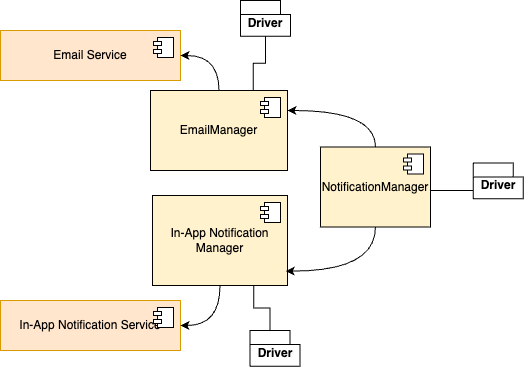

The diagram above was exported from draw.io. Its source (the exported page's mxGraphModel, read from the mxfile embedded in the PNG):
<mxGraphModel dx="-3235" dy="1245" grid="1" gridSize="10" guides="1" tooltips="1" connect="1" arrows="1" fold="1" page="1" pageScale="1" pageWidth="850" pageHeight="1100" math="0" shadow="0">
  <root>
    <mxCell id="0" />
    <mxCell id="1" parent="0" />
    <mxCell id="2" value="Email Service" style="html=1;dropTarget=0;whiteSpace=wrap;fillColor=#ffe6cc;strokeColor=#d79b00;" vertex="1" parent="1">
      <mxGeometry x="5120" y="450" width="180" height="50" as="geometry" />
    </mxCell>
    <mxCell id="3" value="" style="shape=module;jettyWidth=8;jettyHeight=4;" vertex="1" parent="2">
      <mxGeometry x="1" width="20" height="20" relative="1" as="geometry">
        <mxPoint x="-27" y="7" as="offset" />
      </mxGeometry>
    </mxCell>
    <mxCell id="4" value="In-App Notification Service" style="html=1;dropTarget=0;whiteSpace=wrap;fillColor=#ffe6cc;strokeColor=#d79b00;" vertex="1" parent="1">
      <mxGeometry x="5120" y="720" width="180" height="50" as="geometry" />
    </mxCell>
    <mxCell id="5" value="" style="shape=module;jettyWidth=8;jettyHeight=4;" vertex="1" parent="4">
      <mxGeometry x="1" width="20" height="20" relative="1" as="geometry">
        <mxPoint x="-27" y="7" as="offset" />
      </mxGeometry>
    </mxCell>
    <mxCell id="6" style="edgeStyle=orthogonalEdgeStyle;rounded=0;orthogonalLoop=1;jettySize=auto;html=1;exitX=0.5;exitY=0;exitDx=0;exitDy=0;entryX=1;entryY=0.5;entryDx=0;entryDy=0;curved=1;" edge="1" source="7" target="2" parent="1">
      <mxGeometry relative="1" as="geometry" />
    </mxCell>
    <mxCell id="7" value="EmailManager" style="html=1;dropTarget=0;whiteSpace=wrap;fillColor=#fff2cc;strokeColor=#000000;" vertex="1" parent="1">
      <mxGeometry x="5270" y="510" width="137" height="80" as="geometry" />
    </mxCell>
    <mxCell id="8" value="" style="shape=module;jettyWidth=8;jettyHeight=4;" vertex="1" parent="7">
      <mxGeometry x="1" width="20" height="20" relative="1" as="geometry">
        <mxPoint x="-27" y="7" as="offset" />
      </mxGeometry>
    </mxCell>
    <mxCell id="9" style="edgeStyle=orthogonalEdgeStyle;rounded=0;orthogonalLoop=1;jettySize=auto;html=1;exitX=0.5;exitY=1;exitDx=0;exitDy=0;entryX=1;entryY=0.5;entryDx=0;entryDy=0;curved=1;" edge="1" source="10" target="4" parent="1">
      <mxGeometry relative="1" as="geometry" />
    </mxCell>
    <mxCell id="10" value="In-App Notification Manager" style="html=1;dropTarget=0;whiteSpace=wrap;fillColor=#fff2cc;strokeColor=#000000;" vertex="1" parent="1">
      <mxGeometry x="5272" y="615" width="135" height="90" as="geometry" />
    </mxCell>
    <mxCell id="11" value="" style="shape=module;jettyWidth=8;jettyHeight=4;" vertex="1" parent="10">
      <mxGeometry x="1" width="20" height="20" relative="1" as="geometry">
        <mxPoint x="-27" y="7" as="offset" />
      </mxGeometry>
    </mxCell>
    <mxCell id="12" style="edgeStyle=orthogonalEdgeStyle;rounded=0;orthogonalLoop=1;jettySize=auto;html=1;exitX=0.5;exitY=0;exitDx=0;exitDy=0;entryX=1;entryY=0.25;entryDx=0;entryDy=0;curved=1;" edge="1" source="13" target="7" parent="1">
      <mxGeometry relative="1" as="geometry" />
    </mxCell>
    <mxCell id="13" value="NotificationManager" style="html=1;dropTarget=0;whiteSpace=wrap;fillColor=#fff2cc;strokeColor=#000000;" vertex="1" parent="1">
      <mxGeometry x="5440" y="566.5" width="110" height="80" as="geometry" />
    </mxCell>
    <mxCell id="14" value="" style="shape=module;jettyWidth=8;jettyHeight=4;" vertex="1" parent="13">
      <mxGeometry x="1" width="20" height="20" relative="1" as="geometry">
        <mxPoint x="-27" y="7" as="offset" />
      </mxGeometry>
    </mxCell>
    <mxCell id="15" style="edgeStyle=orthogonalEdgeStyle;rounded=0;orthogonalLoop=1;jettySize=auto;html=1;exitX=0.5;exitY=1;exitDx=0;exitDy=0;entryX=0.987;entryY=0.84;entryDx=0;entryDy=0;entryPerimeter=0;curved=1;" edge="1" source="13" target="10" parent="1">
      <mxGeometry relative="1" as="geometry" />
    </mxCell>
    <mxCell id="16" style="edgeStyle=orthogonalEdgeStyle;rounded=0;orthogonalLoop=1;jettySize=auto;html=1;exitX=0.5;exitY=1;exitDx=0;exitDy=0;exitPerimeter=0;entryX=0.75;entryY=0;entryDx=0;entryDy=0;endArrow=none;endFill=0;" edge="1" source="17" target="7" parent="1">
      <mxGeometry relative="1" as="geometry" />
    </mxCell>
    <mxCell id="17" value="Driver" style="shape=folder;fontStyle=1;spacingTop=10;tabWidth=40;tabHeight=14;tabPosition=left;html=1;whiteSpace=wrap;aspect=fixed;" vertex="1" parent="1">
      <mxGeometry x="5360" y="420" width="50" height="35.71" as="geometry" />
    </mxCell>
    <mxCell id="18" style="edgeStyle=orthogonalEdgeStyle;rounded=0;orthogonalLoop=1;jettySize=auto;html=1;exitX=0;exitY=0;exitDx=0;exitDy=22.5;exitPerimeter=0;entryX=1;entryY=0.5;entryDx=0;entryDy=0;endArrow=none;endFill=0;" edge="1" source="19" target="13" parent="1">
      <mxGeometry relative="1" as="geometry">
        <Array as="points">
          <mxPoint x="5593" y="610" />
          <mxPoint x="5550" y="610" />
        </Array>
      </mxGeometry>
    </mxCell>
    <mxCell id="19" value="Driver" style="shape=folder;fontStyle=1;spacingTop=10;tabWidth=40;tabHeight=14;tabPosition=left;html=1;whiteSpace=wrap;aspect=fixed;" vertex="1" parent="1">
      <mxGeometry x="5592.8" y="582.5" width="50" height="35.71" as="geometry" />
    </mxCell>
    <mxCell id="20" style="edgeStyle=orthogonalEdgeStyle;rounded=0;orthogonalLoop=1;jettySize=auto;html=1;exitX=0;exitY=0;exitDx=20;exitDy=0;exitPerimeter=0;entryX=0.75;entryY=1;entryDx=0;entryDy=0;endArrow=none;endFill=0;" edge="1" source="21" target="10" parent="1">
      <mxGeometry relative="1" as="geometry" />
    </mxCell>
    <mxCell id="21" value="Driver" style="shape=folder;fontStyle=1;spacingTop=10;tabWidth=40;tabHeight=14;tabPosition=left;html=1;whiteSpace=wrap;aspect=fixed;" vertex="1" parent="1">
      <mxGeometry x="5369.54" y="750" width="50" height="35.71" as="geometry" />
    </mxCell>
  </root>
</mxGraphModel>